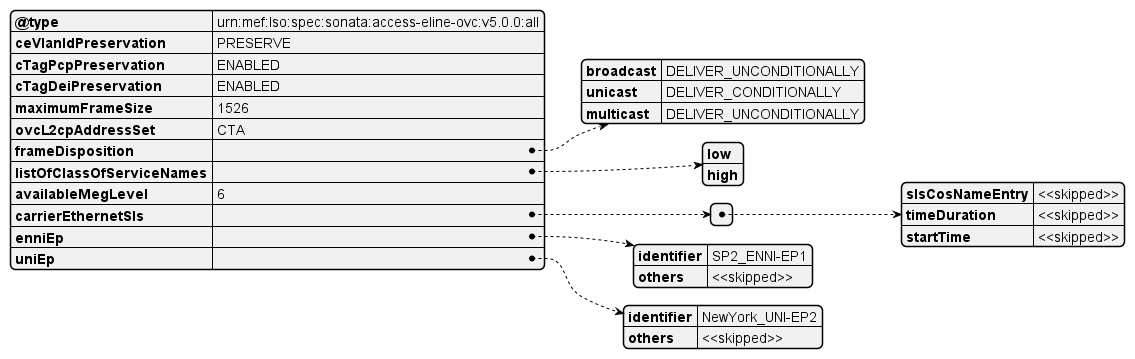

The diagram above was rendered by PlantUML. Its source (embedded in the PNG):
@startjson
{
  "@type": "urn:mef:lso:spec:sonata:access-eline-ovc:v5.0.0:all",
  "ceVlanIdPreservation": "PRESERVE",
  "cTagPcpPreservation": "ENABLED",
  "cTagDeiPreservation": "ENABLED",
  "maximumFrameSize": 1526,
  "ovcL2cpAddressSet": "CTA",
  "frameDisposition": {
    "broadcast": "DELIVER_UNCONDITIONALLY",
    "unicast": "DELIVER_CONDITIONALLY",
    "multicast": "DELIVER_UNCONDITIONALLY"
  },
  "**listOfClassOfServiceNames**": ["**low**", "**high**"],
  "availableMegLevel": "6",
  "carrierEthernetSls": [
    {
      "slsCosNameEntry": "<<skipped>>",
      "timeDuration": "<<skipped>>",
      "startTime":  "<<skipped>>"
    }
  ],
  "enniEp": {
    "identifier": "SP2_ENNI-EP1",
    "others": "<<skipped>>"
  },
  "uniEp": {
    "identifier": "NewYork_UNI-EP2",
    "others": "<<skipped>>"
  }
}



@endjson